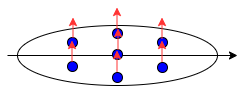

The diagram above was exported from draw.io. Its source (the exported page's mxGraphModel, read from the mxfile embedded in the PNG):
<mxGraphModel dx="805" dy="540" grid="1" gridSize="10" guides="1" tooltips="1" connect="1" arrows="1" fold="1" page="1" pageScale="1" pageWidth="827" pageHeight="1169" math="0" shadow="0">
  <root>
    <mxCell id="0" />
    <mxCell id="1" parent="0" />
    <mxCell id="vOoyI4RWlWCCj2AXbQ3C-1" value="" style="ellipse;whiteSpace=wrap;html=1;" vertex="1" parent="1">
      <mxGeometry x="350" y="240" width="200" height="60" as="geometry" />
    </mxCell>
    <mxCell id="vOoyI4RWlWCCj2AXbQ3C-2" value="" style="endArrow=classic;html=1;rounded=0;" edge="1" parent="1">
      <mxGeometry width="50" height="50" relative="1" as="geometry">
        <mxPoint x="340" y="270" as="sourcePoint" />
        <mxPoint x="570" y="270" as="targetPoint" />
      </mxGeometry>
    </mxCell>
    <mxCell id="vOoyI4RWlWCCj2AXbQ3C-5" value="" style="ellipse;whiteSpace=wrap;html=1;aspect=fixed;gradientColor=none;fillColor=#0000FF;" vertex="1" parent="1">
      <mxGeometry x="400" y="276" width="10" height="10" as="geometry" />
    </mxCell>
    <mxCell id="vOoyI4RWlWCCj2AXbQ3C-6" value="" style="ellipse;whiteSpace=wrap;html=1;aspect=fixed;fillColor=#0000FF;" vertex="1" parent="1">
      <mxGeometry x="445" y="287" width="10" height="10" as="geometry" />
    </mxCell>
    <mxCell id="vOoyI4RWlWCCj2AXbQ3C-7" value="" style="ellipse;whiteSpace=wrap;html=1;aspect=fixed;fillColor=#0000FF;" vertex="1" parent="1">
      <mxGeometry x="490" y="277" width="10" height="10" as="geometry" />
    </mxCell>
    <mxCell id="vOoyI4RWlWCCj2AXbQ3C-8" value="" style="ellipse;whiteSpace=wrap;html=1;aspect=fixed;fillColor=#0000FF;" vertex="1" parent="1">
      <mxGeometry x="400" y="252" width="10" height="10" as="geometry" />
    </mxCell>
    <mxCell id="vOoyI4RWlWCCj2AXbQ3C-9" value="" style="ellipse;whiteSpace=wrap;html=1;aspect=fixed;fillColor=#0000FF;" vertex="1" parent="1">
      <mxGeometry x="445" y="264" width="10" height="10" as="geometry" />
    </mxCell>
    <mxCell id="vOoyI4RWlWCCj2AXbQ3C-11" value="" style="ellipse;whiteSpace=wrap;html=1;aspect=fixed;fillColor=#0000FF;" vertex="1" parent="1">
      <mxGeometry x="445" y="243" width="10" height="10" as="geometry" />
    </mxCell>
    <mxCell id="vOoyI4RWlWCCj2AXbQ3C-12" value="" style="ellipse;whiteSpace=wrap;html=1;aspect=fixed;fillColor=#0000FF;" vertex="1" parent="1">
      <mxGeometry x="490" y="252" width="10" height="10" as="geometry" />
    </mxCell>
    <mxCell id="vOoyI4RWlWCCj2AXbQ3C-19" value="" style="endArrow=classic;html=1;rounded=0;strokeColor=#FF3333;" edge="1" parent="1">
      <mxGeometry width="50" height="50" relative="1" as="geometry">
        <mxPoint x="405.5" y="252" as="sourcePoint" />
        <mxPoint x="405.5" y="232" as="targetPoint" />
      </mxGeometry>
    </mxCell>
    <mxCell id="vOoyI4RWlWCCj2AXbQ3C-22" value="" style="endArrow=classic;html=1;rounded=0;strokeColor=#FF3333;" edge="1" parent="1">
      <mxGeometry width="50" height="50" relative="1" as="geometry">
        <mxPoint x="449.5" y="243" as="sourcePoint" />
        <mxPoint x="449.5" y="222" as="targetPoint" />
      </mxGeometry>
    </mxCell>
    <mxCell id="vOoyI4RWlWCCj2AXbQ3C-23" value="" style="endArrow=classic;html=1;rounded=0;strokeColor=#FF3333;" edge="1" parent="1">
      <mxGeometry width="50" height="50" relative="1" as="geometry">
        <mxPoint x="494.5" y="253" as="sourcePoint" />
        <mxPoint x="494.5" y="232" as="targetPoint" />
      </mxGeometry>
    </mxCell>
    <mxCell id="vOoyI4RWlWCCj2AXbQ3C-24" value="" style="endArrow=classic;html=1;rounded=0;strokeColor=#FF3333;" edge="1" parent="1">
      <mxGeometry width="50" height="50" relative="1" as="geometry">
        <mxPoint x="494.5" y="276" as="sourcePoint" />
        <mxPoint x="494.5" y="255" as="targetPoint" />
      </mxGeometry>
    </mxCell>
    <mxCell id="vOoyI4RWlWCCj2AXbQ3C-25" value="" style="endArrow=classic;html=1;rounded=0;strokeColor=#FF3333;" edge="1" parent="1">
      <mxGeometry width="50" height="50" relative="1" as="geometry">
        <mxPoint x="450.5" y="264" as="sourcePoint" />
        <mxPoint x="450.5" y="243" as="targetPoint" />
      </mxGeometry>
    </mxCell>
    <mxCell id="vOoyI4RWlWCCj2AXbQ3C-26" value="" style="endArrow=classic;html=1;rounded=0;strokeColor=#FF3333;" edge="1" parent="1">
      <mxGeometry width="50" height="50" relative="1" as="geometry">
        <mxPoint x="449.5" y="286" as="sourcePoint" />
        <mxPoint x="449.5" y="265" as="targetPoint" />
      </mxGeometry>
    </mxCell>
    <mxCell id="vOoyI4RWlWCCj2AXbQ3C-27" value="" style="endArrow=classic;html=1;rounded=0;strokeColor=#FF3333;" edge="1" parent="1">
      <mxGeometry width="50" height="50" relative="1" as="geometry">
        <mxPoint x="404.5" y="276" as="sourcePoint" />
        <mxPoint x="404.5" y="255" as="targetPoint" />
      </mxGeometry>
    </mxCell>
  </root>
</mxGraphModel>